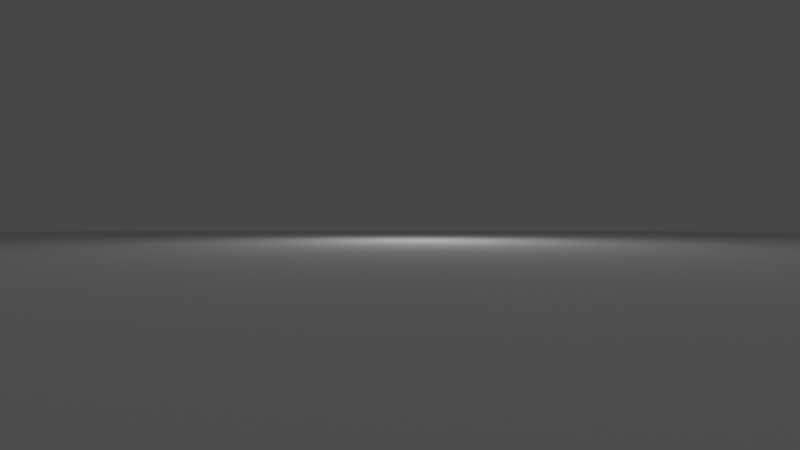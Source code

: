 # Source: AnimationFundamentals_001.blend  (saved by Blender 3.2.14; exported with 4.5.12 LTS)
import bpy
from mathutils import Matrix  # noqa: F401  (used for matrix-valued properties, if any)

bpy.ops.wm.read_factory_settings(use_empty=True)
scene = bpy.context.scene
scene.name = 'Scene'

# ---- collections
col_collection = bpy.data.collections.new('Collection'); scene.collection.children.link(col_collection)

# ---- materials (node trees are filled in below, after node groups)
mat_material = bpy.data.materials.new('Material')
mat_material.alpha_threshold = 0.0
mat_material.use_transparent_shadow = False
mat_material.line_color = (0.0, 0.0, 0.0, 1.0)

# ---- material node trees
mat_material.use_nodes = True; mat_material.node_tree.nodes.clear()
_N = mat_material.node_tree.nodes; _L = mat_material.node_tree.links
n0 = _N.new('ShaderNodeOutputMaterial'); n0.name = 'Material Output'; n0.location = (300, 300)
n1 = _N.new('ShaderNodeBsdfPrincipled'); n1.name = 'Principled BSDF'; n1.location = (10, 300)
n1.distribution = 'GGX'
n1.subsurface_method = 'RANDOM_WALK_SKIN'
n1.inputs[2].default_value = 0.4
n1.inputs[3].default_value = 1.45
n1.inputs[27].default_value = (0.0, 0.0, 0.0, 1.0)
n1.inputs[28].default_value = 1.0
_L.new(n1.outputs[0], n0.inputs[0])
n0.is_active_output = True

# ---- world
world_world = bpy.data.worlds.new('World'); scene.world = world_world
world_world.use_nodes = True; world_world.node_tree.nodes.clear()
_N = world_world.node_tree.nodes; _L = world_world.node_tree.links
n0 = _N.new('ShaderNodeOutputWorld'); n0.name = 'World Output'; n0.location = (300, 300)
n1 = _N.new('ShaderNodeBackground'); n1.name = 'Background'; n1.location = (10, 300)
n1.inputs[0].default_value = (0.05088, 0.05088, 0.05088, 1.0)
_L.new(n1.outputs[0], n0.inputs[0])
n0.is_active_output = True
world_world.color = (0.05088, 0.05088, 0.05088)
world_world.use_sun_shadow = False
world_world.sun_shadow_jitter_overblur = 0.0

# ---- cameras
cam_camera = bpy.data.cameras.new('Camera')
cam_camera.passepartout_alpha = 1.0
cam_camera.clip_end = 5000.0
cam_camera.lens = 15.0
cam_camera.ortho_scale = 7.314

# ---- lights
light_light = bpy.data.lights.new('Light', 'POINT')
light_light.transmission_factor = 0.0
light_light.energy = 1000.0
light_light.shadow_soft_size = 0.1
light_light.shadow_maximum_resolution = 0.006
light_light.use_absolute_resolution = True

# ---- meshes
me_cube = bpy.data.meshes.new('Cube')
me_cube.from_pydata([(1.0, 1.0, 1.0), (1.0, 1.0, -1.0), (1.0, -1.0, 1.0), (1.0, -1.0, -1.0), (-1.0, 1.0, 1.0), (-1.0, 1.0, -1.0), (-1.0, -1.0, 1.0), (-1.0, -1.0, -1.0)], [], [(0, 4, 6, 2), (3, 2, 6, 7), (7, 6, 4, 5), (5, 1, 3, 7), (1, 0, 2, 3), (5, 4, 0, 1)])
_uv = me_cube.uv_layers.new(name='UVMap')
_uv.uv.foreach_set('vector', [0.625, 0.5, 0.875, 0.5, 0.875, 0.75, 0.625, 0.75, 0.375, 0.75, 0.625, 0.75, 0.625, 1.0, 0.375, 1.0, 0.375, 0.0, 0.625, 0.0, 0.625, 0.25, 0.375, 0.25, 0.125, 0.5, 0.375, 0.5, 0.375, 0.75, 0.125, 0.75, 0.375, 0.5, 0.625, 0.5, 0.625, 0.75, 0.375, 0.75, 0.375, 0.25, 0.625, 0.25, 0.625, 0.5, 0.375, 0.5])
me_cube.materials.append(mat_material)
me_cube.use_mirror_vertex_groups = False
me_cube.update()
me_cube_001 = bpy.data.meshes.new('Cube.001')
me_cube_001.from_pydata([(-1.0, -1.0, -2.0), (-1.0, -1.0, -1.192e-07), (-1.0, 1.0, -2.0), (-1.0, 1.0, -1.192e-07), (1.0, -1.0, -2.0), (1.0, -1.0, -1.192e-07), (1.0, 1.0, -2.0), (1.0, 1.0, -1.192e-07)], [], [(0, 1, 3, 2), (2, 3, 7, 6), (6, 7, 5, 4), (4, 5, 1, 0), (2, 6, 4, 0), (7, 3, 1, 5)])
_uv = me_cube_001.uv_layers.new(name='UVMap')
_uv.uv.foreach_set('vector', [0.375, 0.0, 0.625, 0.0, 0.625, 0.25, 0.375, 0.25, 0.375, 0.25, 0.625, 0.25, 0.625, 0.5, 0.375, 0.5, 0.375, 0.5, 0.625, 0.5, 0.625, 0.75, 0.375, 0.75, 0.375, 0.75, 0.625, 0.75, 0.625, 1.0, 0.375, 1.0, 0.125, 0.5, 0.375, 0.5, 0.375, 0.75, 0.125, 0.75, 0.625, 0.5, 0.875, 0.5, 0.875, 0.75, 0.625, 0.75])
me_cube_001.update()
me_plane = bpy.data.meshes.new('Plane')
me_plane.from_pydata([(-1.0, -1.0, 0.0), (1.0, -1.0, 0.0), (-1.0, 1.0, 0.0), (1.0, 1.0, 0.0)], [], [(0, 1, 3, 2)])
_uv = me_plane.uv_layers.new(name='UVMap')
_uv.uv.foreach_set('vector', [0.0, 0.0, 1.0, 0.0, 1.0, 1.0, 0.0, 1.0])
me_plane.update()

# ---- objects
ob_cube = bpy.data.objects.new('Cube', me_cube)
ob_light = bpy.data.objects.new('Light', light_light)
ob_camera = bpy.data.objects.new('Camera', cam_camera)
ob_cube_001 = bpy.data.objects.new('Cube.001', me_cube_001)
ob_plane = bpy.data.objects.new('Plane', me_plane)

# ---- transforms, parenting, visibility, modifiers, constraints
ob_cube.location = (30.42, 0.0, 0.0)
ob_cube.rotation_euler = (0.0, -0.0, -4.381)
ob_cube.lock_rotations_4d = False
ob_cube.empty_display_type = 'ARROWS'
ob_cube.lineart.crease_threshold = 0.0
ob_light.location = (4.076, 1.005, 5.904)
ob_light.rotation_euler = (0.6503, 0.05522, 1.866)
ob_light.lock_rotations_4d = False
ob_light.empty_display_type = 'ARROWS'
ob_light.color = (0.0, 0.0, 0.0, 0.0)
ob_light.lineart.crease_threshold = 0.0
ob_camera.location = (23.23, -2.476, -0.311)
ob_camera.rotation_euler = (1.582, -1.109e-06, 1.465)
ob_camera.lock_rotations_4d = False
ob_camera.empty_display_type = 'ARROWS'
ob_camera.color = (0.0, 0.0, 0.0, 0.0)
ob_camera.display_type = 'WIRE'
ob_camera.lineart.crease_threshold = 0.0
ob_cube_001.location = (0.0, 0.0, 21.0)
ob_cube_001.rotation_euler = (0.0, -9.153, 0.0)
ob_cube_001.scale = (0.5, 0.5, 10.0)
ob_plane.location = (0.0, 0.0, -1.0)
ob_plane.scale = (77.6, 77.6, 77.6)

# ---- collection membership
col_collection.objects.link(ob_cube)
col_collection.objects.link(ob_light)
col_collection.objects.link(ob_camera)
col_collection.objects.link(ob_cube_001)
col_collection.objects.link(ob_plane)

# ---- scene / render settings (as saved in the file)
scene.camera = ob_camera
scene.frame_start = 44; scene.frame_end = 90; scene.frame_set(86)
scene.render.engine = 'BLENDER_EEVEE_NEXT'
scene.render.image_settings.file_format = 'FFMPEG'
scene.render.image_settings.color_mode = 'RGB'
scene.cycles.sampling_pattern = 'TABULATED_SOBOL'
scene.cycles.use_light_tree = False
scene.view_settings.view_transform = 'Filmic'
bpy.context.view_layer.update()
